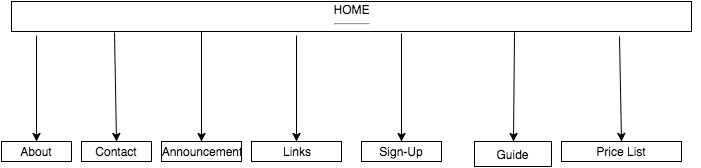

The diagram above was exported from draw.io. Its source (the exported page's mxGraphModel, read from the mxfile embedded in the PNG):
<mxGraphModel dx="1106" dy="342" grid="1" gridSize="10" guides="1" tooltips="1" connect="1" arrows="1" fold="1" page="1" pageScale="1" pageWidth="850" pageHeight="1100" background="#ffffff" math="0" shadow="0">
  <root>
    <mxCell id="0" />
    <mxCell id="1" parent="0" />
    <mxCell id="2" value="HOME&lt;hr id=&quot;null&quot;&gt;" style="whiteSpace=wrap;html=1;" vertex="1" parent="1">
      <mxGeometry x="-150" y="90" width="680" height="30" as="geometry" />
    </mxCell>
    <mxCell id="5" value="About" style="whiteSpace=wrap;html=1;" vertex="1" parent="1">
      <mxGeometry x="-160" y="230" width="70" height="20" as="geometry" />
    </mxCell>
    <mxCell id="7" value="Contact" style="whiteSpace=wrap;html=1;" vertex="1" parent="1">
      <mxGeometry x="-80" y="230" width="70" height="20" as="geometry" />
    </mxCell>
    <mxCell id="8" value="Announcement" style="whiteSpace=wrap;html=1;" vertex="1" parent="1">
      <mxGeometry y="230" width="80" height="20" as="geometry" />
    </mxCell>
    <mxCell id="12" value="" style="endArrow=classic;html=1;entryX=0.5;entryY=0;" edge="1" parent="1" target="8">
      <mxGeometry width="50" height="50" relative="1" as="geometry">
        <mxPoint x="40" y="120" as="sourcePoint" />
        <mxPoint x="190" y="125" as="targetPoint" />
      </mxGeometry>
    </mxCell>
    <mxCell id="14" value="" style="endArrow=classic;html=1;entryX=0.5;entryY=0;" edge="1" parent="1" target="5">
      <mxGeometry width="50" height="50" relative="1" as="geometry">
        <mxPoint x="-125" y="124" as="sourcePoint" />
        <mxPoint x="-125" y="220" as="targetPoint" />
      </mxGeometry>
    </mxCell>
    <mxCell id="15" value="Links" style="whiteSpace=wrap;html=1;" vertex="1" parent="1">
      <mxGeometry x="90" y="230" width="90" height="20" as="geometry" />
    </mxCell>
    <mxCell id="23" value="" style="endArrow=classic;html=1;entryX=0.5;entryY=0;exitX=0.151;exitY=1.025;exitPerimeter=0;" edge="1" parent="1" source="2" target="7">
      <mxGeometry width="50" height="50" relative="1" as="geometry">
        <mxPoint x="-10" y="123" as="sourcePoint" />
        <mxPoint x="-5" y="120" as="targetPoint" />
      </mxGeometry>
    </mxCell>
    <mxCell id="25" value="" style="endArrow=classic;html=1;entryX=0.5;entryY=0;" edge="1" parent="1" target="15">
      <mxGeometry width="50" height="50" relative="1" as="geometry">
        <mxPoint x="135" y="124" as="sourcePoint" />
        <mxPoint x="150" y="130" as="targetPoint" />
      </mxGeometry>
    </mxCell>
    <mxCell id="29" value="" style="endArrow=classic;html=1;" edge="1" parent="1" target="30">
      <mxGeometry width="50" height="50" relative="1" as="geometry">
        <mxPoint x="240" y="122" as="sourcePoint" />
        <mxPoint x="245" y="230" as="targetPoint" />
      </mxGeometry>
    </mxCell>
    <mxCell id="30" value="Sign-Up" style="whiteSpace=wrap;html=1;" vertex="1" parent="1">
      <mxGeometry x="200" y="230" width="80" height="20" as="geometry" />
    </mxCell>
    <mxCell id="32" value="Guide" style="whiteSpace=wrap;html=1;" vertex="1" parent="1">
      <mxGeometry x="313" y="230" width="77" height="25" as="geometry" />
    </mxCell>
    <mxCell id="34" value="" style="endArrow=classic;html=1;entryX=0.5;entryY=0;exitX=0.74;exitY=1.033;exitPerimeter=0;" edge="1" parent="1" source="2" target="32">
      <mxGeometry width="50" height="50" relative="1" as="geometry">
        <mxPoint x="352" y="126" as="sourcePoint" />
        <mxPoint x="370" y="120" as="targetPoint" />
      </mxGeometry>
    </mxCell>
    <mxCell id="35" value="Price List" style="whiteSpace=wrap;html=1;" vertex="1" parent="1">
      <mxGeometry x="400" y="230" width="120" height="20" as="geometry" />
    </mxCell>
    <mxCell id="39" style="edgeStyle=orthogonalEdgeStyle;rounded=0;html=1;exitX=1;exitY=0.5;entryX=1;entryY=0.5;jettySize=auto;orthogonalLoop=1;" edge="1" parent="1" source="2" target="2">
      <mxGeometry relative="1" as="geometry" />
    </mxCell>
    <mxCell id="42" value="" style="endArrow=classic;html=1;entryX=0.5;entryY=0;exitX=0.894;exitY=1.167;exitPerimeter=0;" edge="1" parent="1" source="2" target="35">
      <mxGeometry width="50" height="50" relative="1" as="geometry">
        <mxPoint x="450" y="123" as="sourcePoint" />
        <mxPoint x="530" y="120" as="targetPoint" />
      </mxGeometry>
    </mxCell>
  </root>
</mxGraphModel>